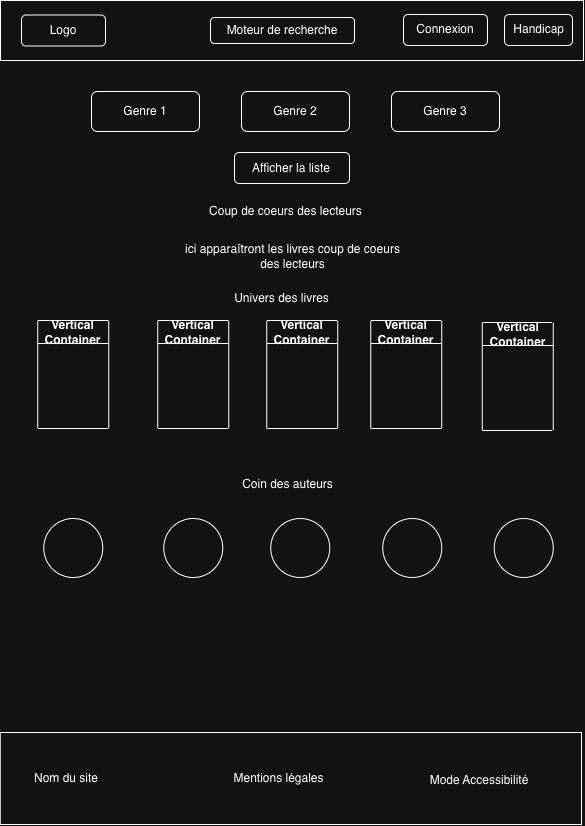

The diagram above was exported from draw.io. Its source (the exported page's mxGraphModel, read from the mxfile embedded in the PNG):
<mxGraphModel dx="1483" dy="840" grid="0" gridSize="10" guides="1" tooltips="1" connect="1" arrows="1" fold="1" page="1" pageScale="1" pageWidth="583" pageHeight="827" math="0" shadow="0">
  <root>
    <mxCell id="0" />
    <mxCell id="1" parent="0" />
    <mxCell id="jtRPXWiRfdJzm1I51dkL-9" parent="1" style="rounded=0;whiteSpace=wrap;html=1;" value="" vertex="1">
      <mxGeometry height="92" width="581.25" x="-0.25" y="732" as="geometry" />
    </mxCell>
    <mxCell id="jtRPXWiRfdJzm1I51dkL-10" parent="1" style="text;html=1;whiteSpace=wrap;strokeColor=none;fillColor=none;align=center;verticalAlign=middle;rounded=0;" value="Nom du site" vertex="1">
      <mxGeometry height="30" width="116" x="8" y="763" as="geometry" />
    </mxCell>
    <mxCell id="jtRPXWiRfdJzm1I51dkL-11" parent="1" style="text;html=1;whiteSpace=wrap;strokeColor=none;fillColor=none;align=center;verticalAlign=middle;rounded=0;" value="Mentions légales" vertex="1">
      <mxGeometry height="30" width="137" x="210" y="763" as="geometry" />
    </mxCell>
    <mxCell id="jtRPXWiRfdJzm1I51dkL-12" parent="1" style="text;html=1;whiteSpace=wrap;strokeColor=none;fillColor=none;align=center;verticalAlign=middle;rounded=0;" value="Mode Accessibilité" vertex="1">
      <mxGeometry height="30" width="148" x="404.75" y="765" as="geometry" />
    </mxCell>
    <mxCell id="jtRPXWiRfdJzm1I51dkL-23" parent="1" style="rounded=1;whiteSpace=wrap;html=1;" value="" vertex="1">
      <mxGeometry height="40" width="108" x="91" y="91" as="geometry" />
    </mxCell>
    <mxCell id="jtRPXWiRfdJzm1I51dkL-24" parent="1" style="rounded=1;whiteSpace=wrap;html=1;" value="" vertex="1">
      <mxGeometry height="40" width="108" x="241" y="91" as="geometry" />
    </mxCell>
    <mxCell id="jtRPXWiRfdJzm1I51dkL-25" parent="1" style="rounded=1;whiteSpace=wrap;html=1;" value="" vertex="1">
      <mxGeometry height="40" width="108" x="391" y="91" as="geometry" />
    </mxCell>
    <mxCell id="jtRPXWiRfdJzm1I51dkL-26" parent="1" style="rounded=1;whiteSpace=wrap;html=1;" value="" vertex="1">
      <mxGeometry height="31" width="115" x="234" y="152" as="geometry" />
    </mxCell>
    <mxCell id="jtRPXWiRfdJzm1I51dkL-27" parent="1" style="text;html=1;whiteSpace=wrap;strokeColor=none;fillColor=none;align=center;verticalAlign=middle;rounded=0;" value="Afficher la liste" vertex="1">
      <mxGeometry height="30" width="84" x="249.5" y="153" as="geometry" />
    </mxCell>
    <mxCell id="jtRPXWiRfdJzm1I51dkL-28" parent="1" style="text;html=1;whiteSpace=wrap;strokeColor=none;fillColor=none;align=center;verticalAlign=middle;rounded=0;" value="Genre 1" vertex="1">
      <mxGeometry height="30" width="60" x="115" y="96" as="geometry" />
    </mxCell>
    <mxCell id="jtRPXWiRfdJzm1I51dkL-29" parent="1" style="text;html=1;whiteSpace=wrap;strokeColor=none;fillColor=none;align=center;verticalAlign=middle;rounded=0;" value="Genre 2" vertex="1">
      <mxGeometry height="30" width="60" x="265" y="96" as="geometry" />
    </mxCell>
    <mxCell id="jtRPXWiRfdJzm1I51dkL-30" parent="1" style="text;html=1;whiteSpace=wrap;strokeColor=none;fillColor=none;align=center;verticalAlign=middle;rounded=0;" value="Genre 3" vertex="1">
      <mxGeometry height="30" width="60" x="415" y="96" as="geometry" />
    </mxCell>
    <mxCell id="jtRPXWiRfdJzm1I51dkL-33" parent="1" style="text;html=1;whiteSpace=wrap;strokeColor=none;fillColor=none;align=center;verticalAlign=middle;rounded=0;" value="Coup de coeurs des lecteurs" vertex="1">
      <mxGeometry height="30" width="207" x="182" y="196" as="geometry" />
    </mxCell>
    <mxCell id="jtRPXWiRfdJzm1I51dkL-34" parent="1" style="text;html=1;whiteSpace=wrap;strokeColor=none;fillColor=none;align=center;verticalAlign=middle;rounded=0;" value="ici apparaîtront les livres coup de coeurs des lecteurs" vertex="1">
      <mxGeometry height="30" width="219" x="182.5" y="241" as="geometry" />
    </mxCell>
    <mxCell id="jtRPXWiRfdJzm1I51dkL-35" parent="1" style="text;html=1;whiteSpace=wrap;strokeColor=none;fillColor=none;align=center;verticalAlign=middle;rounded=0;" value="Univers des livres" vertex="1">
      <mxGeometry height="30" width="139" x="211.75" y="283" as="geometry" />
    </mxCell>
    <mxCell id="jtRPXWiRfdJzm1I51dkL-36" parent="1" style="swimlane;whiteSpace=wrap;html=1;" value="Vertical Container" vertex="1">
      <mxGeometry height="108" width="71" x="37.25" y="320" as="geometry" />
    </mxCell>
    <mxCell id="jtRPXWiRfdJzm1I51dkL-37" parent="1" style="swimlane;whiteSpace=wrap;html=1;" value="Vertical Container" vertex="1">
      <mxGeometry height="108" width="71" x="157.25" y="320" as="geometry" />
    </mxCell>
    <mxCell id="jtRPXWiRfdJzm1I51dkL-38" parent="1" style="swimlane;whiteSpace=wrap;html=1;" value="Vertical Container" vertex="1">
      <mxGeometry height="108" width="71" x="266.25" y="320" as="geometry" />
    </mxCell>
    <mxCell id="jtRPXWiRfdJzm1I51dkL-39" parent="1" style="swimlane;whiteSpace=wrap;html=1;" value="Vertical Container" vertex="1">
      <mxGeometry height="108" width="71" x="370.25" y="320" as="geometry" />
    </mxCell>
    <mxCell id="jtRPXWiRfdJzm1I51dkL-40" parent="1" style="swimlane;whiteSpace=wrap;html=1;" value="Vertical Container" vertex="1">
      <mxGeometry height="108" width="71" x="481.75" y="322" as="geometry" />
    </mxCell>
    <mxCell id="jtRPXWiRfdJzm1I51dkL-45" parent="1" style="text;html=1;whiteSpace=wrap;strokeColor=none;fillColor=none;align=center;verticalAlign=middle;rounded=0;" value="Coin des auteurs" vertex="1">
      <mxGeometry height="30" width="139" x="217.75" y="469" as="geometry" />
    </mxCell>
    <mxCell id="jtRPXWiRfdJzm1I51dkL-46" parent="1" style="ellipse;whiteSpace=wrap;html=1;aspect=fixed;" value="" vertex="1">
      <mxGeometry height="59" width="59" x="43.25" y="518" as="geometry" />
    </mxCell>
    <mxCell id="jtRPXWiRfdJzm1I51dkL-47" parent="1" style="ellipse;whiteSpace=wrap;html=1;aspect=fixed;" value="" vertex="1">
      <mxGeometry height="59" width="59" x="163.25" y="518" as="geometry" />
    </mxCell>
    <mxCell id="jtRPXWiRfdJzm1I51dkL-48" parent="1" style="ellipse;whiteSpace=wrap;html=1;aspect=fixed;" value="" vertex="1">
      <mxGeometry height="59" width="59" x="270.25" y="518" as="geometry" />
    </mxCell>
    <mxCell id="jtRPXWiRfdJzm1I51dkL-49" parent="1" style="ellipse;whiteSpace=wrap;html=1;aspect=fixed;" value="" vertex="1">
      <mxGeometry height="59" width="59" x="382.25" y="518" as="geometry" />
    </mxCell>
    <mxCell id="jtRPXWiRfdJzm1I51dkL-50" parent="1" style="ellipse;whiteSpace=wrap;html=1;aspect=fixed;" value="" vertex="1">
      <mxGeometry height="59" width="59" x="493.75" y="518" as="geometry" />
    </mxCell>
    <mxCell id="jtRPXWiRfdJzm1I51dkL-55" parent="1" style="rounded=0;whiteSpace=wrap;html=1;" value="" vertex="1">
      <mxGeometry height="60" width="583" as="geometry" />
    </mxCell>
    <mxCell id="jtRPXWiRfdJzm1I51dkL-1" parent="1" style="rounded=1;whiteSpace=wrap;html=1;" value="" vertex="1">
      <mxGeometry height="31" width="84" x="21" y="14.5" as="geometry" />
    </mxCell>
    <mxCell id="jtRPXWiRfdJzm1I51dkL-2" parent="1" style="text;html=1;whiteSpace=wrap;strokeColor=none;fillColor=none;align=center;verticalAlign=middle;rounded=0;" value="Logo" vertex="1">
      <mxGeometry height="30" width="60" x="33" y="15" as="geometry" />
    </mxCell>
    <mxCell id="jtRPXWiRfdJzm1I51dkL-7" parent="1" style="rounded=1;whiteSpace=wrap;html=1;" value="" vertex="1">
      <mxGeometry height="26" width="144" x="210" y="17" as="geometry" />
    </mxCell>
    <mxCell id="jtRPXWiRfdJzm1I51dkL-8" parent="1" style="text;html=1;whiteSpace=wrap;strokeColor=none;fillColor=none;align=center;verticalAlign=middle;rounded=0;" value="Moteur de recherche" vertex="1">
      <mxGeometry height="30" width="144" x="210" y="15" as="geometry" />
    </mxCell>
    <mxCell id="jtRPXWiRfdJzm1I51dkL-3" parent="1" style="rounded=1;whiteSpace=wrap;html=1;" value="" vertex="1">
      <mxGeometry height="31" width="84" x="403" y="14" as="geometry" />
    </mxCell>
    <mxCell id="jtRPXWiRfdJzm1I51dkL-4" parent="1" style="text;html=1;whiteSpace=wrap;strokeColor=none;fillColor=none;align=center;verticalAlign=middle;rounded=0;" value="Connexion" vertex="1">
      <mxGeometry height="30" width="60" x="415" y="14" as="geometry" />
    </mxCell>
    <mxCell id="jtRPXWiRfdJzm1I51dkL-5" parent="1" style="rounded=1;whiteSpace=wrap;html=1;" value="" vertex="1">
      <mxGeometry height="31" width="68" x="504" y="14" as="geometry" />
    </mxCell>
    <mxCell id="jtRPXWiRfdJzm1I51dkL-6" parent="1" style="text;html=1;whiteSpace=wrap;strokeColor=none;fillColor=none;align=center;verticalAlign=middle;rounded=0;" value="&amp;nbsp;Handicap" vertex="1">
      <mxGeometry height="30" width="66" x="504" y="14" as="geometry" />
    </mxCell>
  </root>
</mxGraphModel>